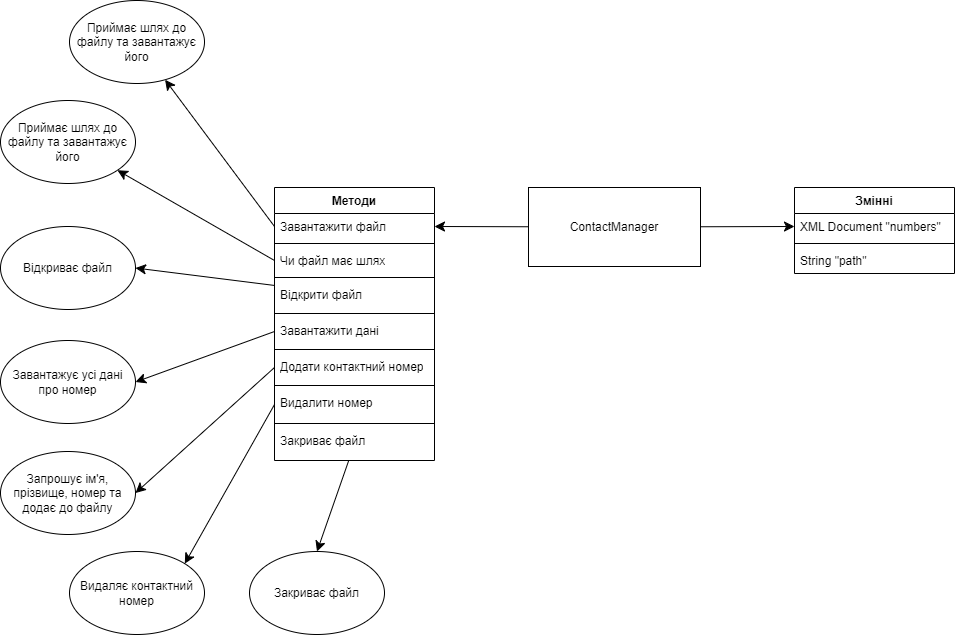

The diagram above was exported from draw.io. Its source (the exported page's mxGraphModel, read from the mxfile embedded in the PNG):
<mxGraphModel dx="1732" dy="1748" grid="0" gridSize="10" guides="1" tooltips="1" connect="1" arrows="1" fold="1" page="0" pageScale="1" pageWidth="827" pageHeight="1169" math="0" shadow="0">
  <root>
    <mxCell id="0" />
    <mxCell id="1" parent="0" />
    <mxCell id="23q7W7UNkLvw8GqghtnL-6" style="edgeStyle=none;curved=1;rounded=0;orthogonalLoop=1;jettySize=auto;html=1;entryX=1;entryY=0.5;entryDx=0;entryDy=0;fontSize=12;startSize=8;endSize=8;" parent="1" source="23q7W7UNkLvw8GqghtnL-1" target="23q7W7UNkLvw8GqghtnL-3" edge="1">
      <mxGeometry relative="1" as="geometry" />
    </mxCell>
    <mxCell id="23q7W7UNkLvw8GqghtnL-25" style="edgeStyle=none;curved=1;rounded=0;orthogonalLoop=1;jettySize=auto;html=1;entryX=0;entryY=0.5;entryDx=0;entryDy=0;fontSize=12;startSize=8;endSize=8;" parent="1" source="23q7W7UNkLvw8GqghtnL-1" target="23q7W7UNkLvw8GqghtnL-21" edge="1">
      <mxGeometry relative="1" as="geometry" />
    </mxCell>
    <mxCell id="23q7W7UNkLvw8GqghtnL-1" value="ContactManager" style="html=1;whiteSpace=wrap;" parent="1" vertex="1">
      <mxGeometry x="97" y="44" width="172" height="79" as="geometry" />
    </mxCell>
    <mxCell id="23q7W7UNkLvw8GqghtnL-2" value="Методи&lt;div&gt;&lt;br&gt;&lt;/div&gt;" style="swimlane;fontStyle=1;align=center;verticalAlign=top;childLayout=stackLayout;horizontal=1;startSize=26;horizontalStack=0;resizeParent=1;resizeParentMax=0;resizeLast=0;collapsible=1;marginBottom=0;whiteSpace=wrap;html=1;" parent="1" vertex="1">
      <mxGeometry x="-157" y="44" width="160" height="273" as="geometry">
        <mxRectangle x="-207" y="40.5" width="77" height="41" as="alternateBounds" />
      </mxGeometry>
    </mxCell>
    <mxCell id="23q7W7UNkLvw8GqghtnL-3" value="Завантажити файл&lt;div&gt;&lt;br&gt;&lt;/div&gt;" style="text;strokeColor=none;fillColor=none;align=left;verticalAlign=top;spacingLeft=4;spacingRight=4;overflow=hidden;rotatable=0;points=[[0,0.5],[1,0.5]];portConstraint=eastwest;whiteSpace=wrap;html=1;" parent="23q7W7UNkLvw8GqghtnL-2" vertex="1">
      <mxGeometry y="26" width="160" height="26" as="geometry" />
    </mxCell>
    <mxCell id="23q7W7UNkLvw8GqghtnL-4" value="" style="line;strokeWidth=1;fillColor=none;align=left;verticalAlign=middle;spacingTop=-1;spacingLeft=3;spacingRight=3;rotatable=0;labelPosition=right;points=[];portConstraint=eastwest;strokeColor=inherit;" parent="23q7W7UNkLvw8GqghtnL-2" vertex="1">
      <mxGeometry y="52" width="160" height="8" as="geometry" />
    </mxCell>
    <mxCell id="23q7W7UNkLvw8GqghtnL-5" value="Чи файл має шлях" style="text;strokeColor=none;fillColor=none;align=left;verticalAlign=top;spacingLeft=4;spacingRight=4;overflow=hidden;rotatable=0;points=[[0,0.5],[1,0.5]];portConstraint=eastwest;whiteSpace=wrap;html=1;" parent="23q7W7UNkLvw8GqghtnL-2" vertex="1">
      <mxGeometry y="60" width="160" height="26" as="geometry" />
    </mxCell>
    <mxCell id="23q7W7UNkLvw8GqghtnL-9" value="" style="line;strokeWidth=1;fillColor=none;align=left;verticalAlign=middle;spacingTop=-1;spacingLeft=3;spacingRight=3;rotatable=0;labelPosition=right;points=[];portConstraint=eastwest;strokeColor=inherit;" parent="23q7W7UNkLvw8GqghtnL-2" vertex="1">
      <mxGeometry y="86" width="160" height="8" as="geometry" />
    </mxCell>
    <mxCell id="23q7W7UNkLvw8GqghtnL-7" value="Відкрити файл" style="text;strokeColor=none;fillColor=none;align=left;verticalAlign=top;spacingLeft=4;spacingRight=4;overflow=hidden;rotatable=0;points=[[0,0.5],[1,0.5]];portConstraint=eastwest;whiteSpace=wrap;html=1;" parent="23q7W7UNkLvw8GqghtnL-2" vertex="1">
      <mxGeometry y="94" width="160" height="28" as="geometry" />
    </mxCell>
    <mxCell id="23q7W7UNkLvw8GqghtnL-15" value="" style="line;strokeWidth=1;fillColor=none;align=left;verticalAlign=middle;spacingTop=-1;spacingLeft=3;spacingRight=3;rotatable=0;labelPosition=right;points=[];portConstraint=eastwest;strokeColor=inherit;" parent="23q7W7UNkLvw8GqghtnL-2" vertex="1">
      <mxGeometry y="122" width="160" height="8" as="geometry" />
    </mxCell>
    <mxCell id="23q7W7UNkLvw8GqghtnL-10" value="Завантажити дані" style="text;strokeColor=none;fillColor=none;align=left;verticalAlign=top;spacingLeft=4;spacingRight=4;overflow=hidden;rotatable=0;points=[[0,0.5],[1,0.5]];portConstraint=eastwest;whiteSpace=wrap;html=1;" parent="23q7W7UNkLvw8GqghtnL-2" vertex="1">
      <mxGeometry y="130" width="160" height="28" as="geometry" />
    </mxCell>
    <mxCell id="23q7W7UNkLvw8GqghtnL-18" value="" style="line;strokeWidth=1;fillColor=none;align=left;verticalAlign=middle;spacingTop=-1;spacingLeft=3;spacingRight=3;rotatable=0;labelPosition=right;points=[];portConstraint=eastwest;strokeColor=inherit;" parent="23q7W7UNkLvw8GqghtnL-2" vertex="1">
      <mxGeometry y="158" width="160" height="8" as="geometry" />
    </mxCell>
    <mxCell id="23q7W7UNkLvw8GqghtnL-11" value="Додати контактний номер" style="text;strokeColor=none;fillColor=none;align=left;verticalAlign=top;spacingLeft=4;spacingRight=4;overflow=hidden;rotatable=0;points=[[0,0.5],[1,0.5]];portConstraint=eastwest;whiteSpace=wrap;html=1;" parent="23q7W7UNkLvw8GqghtnL-2" vertex="1">
      <mxGeometry y="166" width="160" height="28" as="geometry" />
    </mxCell>
    <mxCell id="23q7W7UNkLvw8GqghtnL-19" value="" style="line;strokeWidth=1;fillColor=none;align=left;verticalAlign=middle;spacingTop=-1;spacingLeft=3;spacingRight=3;rotatable=0;labelPosition=right;points=[];portConstraint=eastwest;strokeColor=inherit;" parent="23q7W7UNkLvw8GqghtnL-2" vertex="1">
      <mxGeometry y="194" width="160" height="8" as="geometry" />
    </mxCell>
    <mxCell id="23q7W7UNkLvw8GqghtnL-12" value="Видалити номер" style="text;strokeColor=none;fillColor=none;align=left;verticalAlign=top;spacingLeft=4;spacingRight=4;overflow=hidden;rotatable=0;points=[[0,0.5],[1,0.5]];portConstraint=eastwest;whiteSpace=wrap;html=1;" parent="23q7W7UNkLvw8GqghtnL-2" vertex="1">
      <mxGeometry y="202" width="160" height="30" as="geometry" />
    </mxCell>
    <mxCell id="23q7W7UNkLvw8GqghtnL-36" value="" style="line;strokeWidth=1;fillColor=none;align=left;verticalAlign=middle;spacingTop=-1;spacingLeft=3;spacingRight=3;rotatable=0;labelPosition=right;points=[];portConstraint=eastwest;strokeColor=inherit;" parent="23q7W7UNkLvw8GqghtnL-2" vertex="1">
      <mxGeometry y="232" width="160" height="8" as="geometry" />
    </mxCell>
    <mxCell id="23q7W7UNkLvw8GqghtnL-35" value="Закриває файл" style="text;strokeColor=none;fillColor=none;align=left;verticalAlign=top;spacingLeft=4;spacingRight=4;overflow=hidden;rotatable=0;points=[[0,0.5],[1,0.5]];portConstraint=eastwest;whiteSpace=wrap;html=1;" parent="23q7W7UNkLvw8GqghtnL-2" vertex="1">
      <mxGeometry y="240" width="160" height="33" as="geometry" />
    </mxCell>
    <mxCell id="23q7W7UNkLvw8GqghtnL-20" value="Змінні" style="swimlane;fontStyle=1;align=center;verticalAlign=top;childLayout=stackLayout;horizontal=1;startSize=26;horizontalStack=0;resizeParent=1;resizeParentMax=0;resizeLast=0;collapsible=1;marginBottom=0;whiteSpace=wrap;html=1;" parent="1" vertex="1">
      <mxGeometry x="363" y="44" width="160" height="86" as="geometry" />
    </mxCell>
    <mxCell id="23q7W7UNkLvw8GqghtnL-21" value="XML Document &quot;numbers&quot;" style="text;strokeColor=none;fillColor=none;align=left;verticalAlign=top;spacingLeft=4;spacingRight=4;overflow=hidden;rotatable=0;points=[[0,0.5],[1,0.5]];portConstraint=eastwest;whiteSpace=wrap;html=1;" parent="23q7W7UNkLvw8GqghtnL-20" vertex="1">
      <mxGeometry y="26" width="160" height="26" as="geometry" />
    </mxCell>
    <mxCell id="23q7W7UNkLvw8GqghtnL-22" value="" style="line;strokeWidth=1;fillColor=none;align=left;verticalAlign=middle;spacingTop=-1;spacingLeft=3;spacingRight=3;rotatable=0;labelPosition=right;points=[];portConstraint=eastwest;strokeColor=inherit;" parent="23q7W7UNkLvw8GqghtnL-20" vertex="1">
      <mxGeometry y="52" width="160" height="8" as="geometry" />
    </mxCell>
    <mxCell id="23q7W7UNkLvw8GqghtnL-23" value="String &quot;path&quot;" style="text;strokeColor=none;fillColor=none;align=left;verticalAlign=top;spacingLeft=4;spacingRight=4;overflow=hidden;rotatable=0;points=[[0,0.5],[1,0.5]];portConstraint=eastwest;whiteSpace=wrap;html=1;" parent="23q7W7UNkLvw8GqghtnL-20" vertex="1">
      <mxGeometry y="60" width="160" height="26" as="geometry" />
    </mxCell>
    <mxCell id="23q7W7UNkLvw8GqghtnL-27" value="Приймає шлях до файлу та завантажує його" style="ellipse;whiteSpace=wrap;html=1;" parent="1" vertex="1">
      <mxGeometry x="-362" y="-143" width="135" height="83" as="geometry" />
    </mxCell>
    <mxCell id="23q7W7UNkLvw8GqghtnL-28" style="edgeStyle=none;curved=1;rounded=0;orthogonalLoop=1;jettySize=auto;html=1;fontSize=12;startSize=8;endSize=8;exitX=0;exitY=0.5;exitDx=0;exitDy=0;" parent="1" source="23q7W7UNkLvw8GqghtnL-3" target="23q7W7UNkLvw8GqghtnL-27" edge="1">
      <mxGeometry relative="1" as="geometry" />
    </mxCell>
    <mxCell id="23q7W7UNkLvw8GqghtnL-29" value="Приймає шлях до файлу та завантажує його" style="ellipse;whiteSpace=wrap;html=1;" parent="1" vertex="1">
      <mxGeometry x="-431" y="-43" width="135" height="83" as="geometry" />
    </mxCell>
    <mxCell id="23q7W7UNkLvw8GqghtnL-30" style="edgeStyle=none;curved=1;rounded=0;orthogonalLoop=1;jettySize=auto;html=1;fontSize=12;startSize=8;endSize=8;exitX=0;exitY=0.5;exitDx=0;exitDy=0;" parent="1" source="23q7W7UNkLvw8GqghtnL-5" target="23q7W7UNkLvw8GqghtnL-29" edge="1">
      <mxGeometry relative="1" as="geometry" />
    </mxCell>
    <mxCell id="23q7W7UNkLvw8GqghtnL-31" value="Відкриває файл" style="ellipse;whiteSpace=wrap;html=1;" parent="1" vertex="1">
      <mxGeometry x="-431" y="83" width="135" height="83" as="geometry" />
    </mxCell>
    <mxCell id="23q7W7UNkLvw8GqghtnL-32" value="Завантажує усі дані про номер" style="ellipse;whiteSpace=wrap;html=1;" parent="1" vertex="1">
      <mxGeometry x="-431" y="197" width="135" height="83" as="geometry" />
    </mxCell>
    <mxCell id="23q7W7UNkLvw8GqghtnL-33" value="Запрошує ім'я, прізвище, номер та додає до файлу" style="ellipse;whiteSpace=wrap;html=1;" parent="1" vertex="1">
      <mxGeometry x="-431" y="308" width="135" height="83" as="geometry" />
    </mxCell>
    <mxCell id="23q7W7UNkLvw8GqghtnL-34" value="Видаляє контактний номер" style="ellipse;whiteSpace=wrap;html=1;" parent="1" vertex="1">
      <mxGeometry x="-362" y="408" width="135" height="83" as="geometry" />
    </mxCell>
    <mxCell id="23q7W7UNkLvw8GqghtnL-37" style="edgeStyle=none;curved=1;rounded=0;orthogonalLoop=1;jettySize=auto;html=1;entryX=1;entryY=0.5;entryDx=0;entryDy=0;fontSize=12;startSize=8;endSize=8;" parent="1" source="23q7W7UNkLvw8GqghtnL-7" target="23q7W7UNkLvw8GqghtnL-31" edge="1">
      <mxGeometry relative="1" as="geometry" />
    </mxCell>
    <mxCell id="23q7W7UNkLvw8GqghtnL-38" style="edgeStyle=none;curved=1;rounded=0;orthogonalLoop=1;jettySize=auto;html=1;entryX=1;entryY=0.5;entryDx=0;entryDy=0;fontSize=12;startSize=8;endSize=8;exitX=0;exitY=0.5;exitDx=0;exitDy=0;" parent="1" source="23q7W7UNkLvw8GqghtnL-10" target="23q7W7UNkLvw8GqghtnL-32" edge="1">
      <mxGeometry relative="1" as="geometry" />
    </mxCell>
    <mxCell id="23q7W7UNkLvw8GqghtnL-39" style="edgeStyle=none;curved=1;rounded=0;orthogonalLoop=1;jettySize=auto;html=1;entryX=1;entryY=0.5;entryDx=0;entryDy=0;fontSize=12;startSize=8;endSize=8;exitX=0;exitY=0.5;exitDx=0;exitDy=0;" parent="1" source="23q7W7UNkLvw8GqghtnL-11" target="23q7W7UNkLvw8GqghtnL-33" edge="1">
      <mxGeometry relative="1" as="geometry" />
    </mxCell>
    <mxCell id="23q7W7UNkLvw8GqghtnL-40" style="edgeStyle=none;curved=1;rounded=0;orthogonalLoop=1;jettySize=auto;html=1;entryX=1;entryY=0;entryDx=0;entryDy=0;fontSize=12;startSize=8;endSize=8;exitX=0;exitY=0.5;exitDx=0;exitDy=0;" parent="1" source="23q7W7UNkLvw8GqghtnL-12" target="23q7W7UNkLvw8GqghtnL-34" edge="1">
      <mxGeometry relative="1" as="geometry" />
    </mxCell>
    <mxCell id="23q7W7UNkLvw8GqghtnL-41" style="edgeStyle=none;curved=1;rounded=0;orthogonalLoop=1;jettySize=auto;html=1;fontSize=12;startSize=8;endSize=8;entryX=0.5;entryY=0;entryDx=0;entryDy=0;" parent="1" source="23q7W7UNkLvw8GqghtnL-35" target="23q7W7UNkLvw8GqghtnL-43" edge="1">
      <mxGeometry relative="1" as="geometry">
        <mxPoint x="-110.74747776267964" y="393.00205247206645" as="targetPoint" />
      </mxGeometry>
    </mxCell>
    <mxCell id="23q7W7UNkLvw8GqghtnL-43" value="Закриває файл" style="ellipse;whiteSpace=wrap;html=1;" parent="1" vertex="1">
      <mxGeometry x="-182" y="408" width="135" height="83" as="geometry" />
    </mxCell>
  </root>
</mxGraphModel>